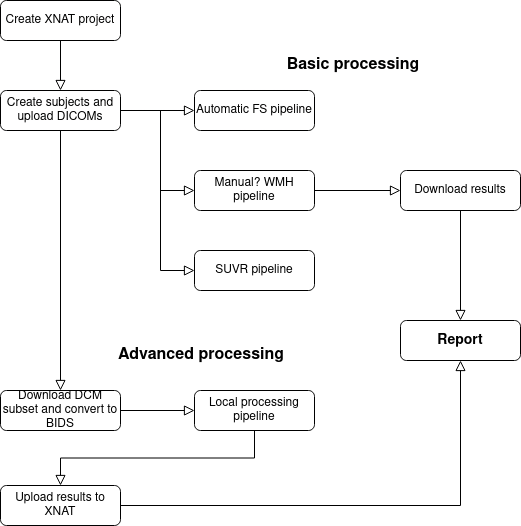

The diagram above was exported from draw.io. Its source (the exported page's mxGraphModel, read from the mxfile embedded in the PNG):
<mxGraphModel dx="1422" dy="793" grid="1" gridSize="10" guides="1" tooltips="1" connect="1" arrows="1" fold="1" page="1" pageScale="1" pageWidth="827" pageHeight="1169" math="0" shadow="0">
  <root>
    <mxCell id="WIyWlLk6GJQsqaUBKTNV-0" />
    <mxCell id="WIyWlLk6GJQsqaUBKTNV-1" parent="WIyWlLk6GJQsqaUBKTNV-0" />
    <mxCell id="WIyWlLk6GJQsqaUBKTNV-2" value="" style="rounded=0;html=1;jettySize=auto;orthogonalLoop=1;fontSize=11;endArrow=block;endFill=0;endSize=8;strokeWidth=1;shadow=0;labelBackgroundColor=none;edgeStyle=orthogonalEdgeStyle;" parent="WIyWlLk6GJQsqaUBKTNV-1" source="WIyWlLk6GJQsqaUBKTNV-3" edge="1">
      <mxGeometry relative="1" as="geometry">
        <mxPoint x="220" y="170" as="targetPoint" />
      </mxGeometry>
    </mxCell>
    <mxCell id="WIyWlLk6GJQsqaUBKTNV-3" value="Create XNAT project" style="rounded=1;whiteSpace=wrap;html=1;fontSize=12;glass=0;strokeWidth=1;shadow=0;" parent="WIyWlLk6GJQsqaUBKTNV-1" vertex="1">
      <mxGeometry x="160" y="80" width="120" height="40" as="geometry" />
    </mxCell>
    <mxCell id="WIyWlLk6GJQsqaUBKTNV-7" value="Create subjects and upload DICOMs" style="rounded=1;whiteSpace=wrap;html=1;fontSize=12;glass=0;strokeWidth=1;shadow=0;" parent="WIyWlLk6GJQsqaUBKTNV-1" vertex="1">
      <mxGeometry x="160" y="170" width="120" height="40" as="geometry" />
    </mxCell>
    <mxCell id="Cx_uY9ZmEbK65vs7yT-_-0" value="Automatic FS pipeline" style="rounded=1;whiteSpace=wrap;html=1;fontSize=12;glass=0;strokeWidth=1;shadow=0;" vertex="1" parent="WIyWlLk6GJQsqaUBKTNV-1">
      <mxGeometry x="354" y="170" width="120" height="40" as="geometry" />
    </mxCell>
    <mxCell id="Cx_uY9ZmEbK65vs7yT-_-1" value="" style="rounded=0;html=1;jettySize=auto;orthogonalLoop=1;fontSize=11;endArrow=block;endFill=0;endSize=8;strokeWidth=1;shadow=0;labelBackgroundColor=none;edgeStyle=orthogonalEdgeStyle;exitX=1;exitY=0.5;exitDx=0;exitDy=0;entryX=0;entryY=0.5;entryDx=0;entryDy=0;" edge="1" parent="WIyWlLk6GJQsqaUBKTNV-1" source="WIyWlLk6GJQsqaUBKTNV-7" target="Cx_uY9ZmEbK65vs7yT-_-0">
      <mxGeometry relative="1" as="geometry">
        <mxPoint x="230" y="130" as="sourcePoint" />
        <mxPoint x="230" y="180" as="targetPoint" />
      </mxGeometry>
    </mxCell>
    <mxCell id="Cx_uY9ZmEbK65vs7yT-_-2" value="Manual? WMH pipeline" style="rounded=1;whiteSpace=wrap;html=1;fontSize=12;glass=0;strokeWidth=1;shadow=0;" vertex="1" parent="WIyWlLk6GJQsqaUBKTNV-1">
      <mxGeometry x="354" y="250" width="120" height="40" as="geometry" />
    </mxCell>
    <mxCell id="Cx_uY9ZmEbK65vs7yT-_-3" value="" style="rounded=0;html=1;jettySize=auto;orthogonalLoop=1;fontSize=11;endArrow=block;endFill=0;endSize=8;strokeWidth=1;shadow=0;labelBackgroundColor=none;edgeStyle=orthogonalEdgeStyle;exitX=1;exitY=0.5;exitDx=0;exitDy=0;" edge="1" parent="WIyWlLk6GJQsqaUBKTNV-1" source="WIyWlLk6GJQsqaUBKTNV-7" target="Cx_uY9ZmEbK65vs7yT-_-2">
      <mxGeometry relative="1" as="geometry">
        <mxPoint x="290" y="200" as="sourcePoint" />
        <mxPoint x="350" y="270" as="targetPoint" />
        <Array as="points">
          <mxPoint x="320" y="190" />
          <mxPoint x="320" y="270" />
        </Array>
      </mxGeometry>
    </mxCell>
    <mxCell id="Cx_uY9ZmEbK65vs7yT-_-4" value="SUVR pipeline" style="rounded=1;whiteSpace=wrap;html=1;fontSize=12;glass=0;strokeWidth=1;shadow=0;" vertex="1" parent="WIyWlLk6GJQsqaUBKTNV-1">
      <mxGeometry x="354" y="330" width="120" height="40" as="geometry" />
    </mxCell>
    <mxCell id="Cx_uY9ZmEbK65vs7yT-_-5" value="" style="rounded=0;html=1;jettySize=auto;orthogonalLoop=1;fontSize=11;endArrow=block;endFill=0;endSize=8;strokeWidth=1;shadow=0;labelBackgroundColor=none;edgeStyle=orthogonalEdgeStyle;entryX=0;entryY=0.5;entryDx=0;entryDy=0;" edge="1" parent="WIyWlLk6GJQsqaUBKTNV-1" target="Cx_uY9ZmEbK65vs7yT-_-4">
      <mxGeometry relative="1" as="geometry">
        <mxPoint x="320" y="260" as="sourcePoint" />
        <mxPoint x="364" y="270" as="targetPoint" />
        <Array as="points">
          <mxPoint x="320" y="350" />
          <mxPoint x="354" y="350" />
        </Array>
      </mxGeometry>
    </mxCell>
    <mxCell id="Cx_uY9ZmEbK65vs7yT-_-6" value="&lt;div&gt;Download results&lt;/div&gt;" style="rounded=1;whiteSpace=wrap;html=1;fontSize=12;glass=0;strokeWidth=1;shadow=0;" vertex="1" parent="WIyWlLk6GJQsqaUBKTNV-1">
      <mxGeometry x="560" y="250" width="120" height="40" as="geometry" />
    </mxCell>
    <mxCell id="Cx_uY9ZmEbK65vs7yT-_-8" value="" style="rounded=0;html=1;jettySize=auto;orthogonalLoop=1;fontSize=11;endArrow=block;endFill=0;endSize=8;strokeWidth=1;shadow=0;labelBackgroundColor=none;edgeStyle=orthogonalEdgeStyle;exitX=1;exitY=0.5;exitDx=0;exitDy=0;entryX=0;entryY=0.5;entryDx=0;entryDy=0;" edge="1" parent="WIyWlLk6GJQsqaUBKTNV-1" source="Cx_uY9ZmEbK65vs7yT-_-2" target="Cx_uY9ZmEbK65vs7yT-_-6">
      <mxGeometry relative="1" as="geometry">
        <mxPoint x="290" y="200" as="sourcePoint" />
        <mxPoint x="364" y="200" as="targetPoint" />
      </mxGeometry>
    </mxCell>
    <mxCell id="Cx_uY9ZmEbK65vs7yT-_-10" value="&lt;div style=&quot;font-size: 14px;&quot;&gt;&lt;font style=&quot;font-size: 14px;&quot;&gt;&lt;b&gt;Report&lt;/b&gt;&lt;/font&gt;&lt;/div&gt;" style="rounded=1;whiteSpace=wrap;html=1;fontSize=12;glass=0;strokeWidth=1;shadow=0;" vertex="1" parent="WIyWlLk6GJQsqaUBKTNV-1">
      <mxGeometry x="560" y="400" width="120" height="40" as="geometry" />
    </mxCell>
    <mxCell id="Cx_uY9ZmEbK65vs7yT-_-11" value="" style="rounded=0;html=1;jettySize=auto;orthogonalLoop=1;fontSize=11;endArrow=block;endFill=0;endSize=8;strokeWidth=1;shadow=0;labelBackgroundColor=none;edgeStyle=orthogonalEdgeStyle;exitX=0.5;exitY=1;exitDx=0;exitDy=0;" edge="1" parent="WIyWlLk6GJQsqaUBKTNV-1" source="Cx_uY9ZmEbK65vs7yT-_-6" target="Cx_uY9ZmEbK65vs7yT-_-10">
      <mxGeometry relative="1" as="geometry">
        <mxPoint x="484" y="280" as="sourcePoint" />
        <mxPoint x="570" y="280" as="targetPoint" />
      </mxGeometry>
    </mxCell>
    <mxCell id="Cx_uY9ZmEbK65vs7yT-_-12" value="&lt;font style=&quot;font-size: 16px;&quot;&gt;&lt;b&gt;Basic processing&lt;/b&gt;&lt;/font&gt;" style="text;html=1;strokeColor=none;fillColor=none;align=center;verticalAlign=middle;whiteSpace=wrap;rounded=0;" vertex="1" parent="WIyWlLk6GJQsqaUBKTNV-1">
      <mxGeometry x="400" y="130" width="226" height="30" as="geometry" />
    </mxCell>
    <mxCell id="Cx_uY9ZmEbK65vs7yT-_-13" value="&lt;font style=&quot;font-size: 16px;&quot;&gt;&lt;b&gt;Advanced processing&lt;/b&gt;&lt;/font&gt;" style="text;html=1;strokeColor=none;fillColor=none;align=center;verticalAlign=middle;whiteSpace=wrap;rounded=0;" vertex="1" parent="WIyWlLk6GJQsqaUBKTNV-1">
      <mxGeometry x="248" y="420" width="226" height="30" as="geometry" />
    </mxCell>
    <mxCell id="Cx_uY9ZmEbK65vs7yT-_-14" value="Download DCM subset and convert to BIDS" style="rounded=1;whiteSpace=wrap;html=1;fontSize=12;glass=0;strokeWidth=1;shadow=0;" vertex="1" parent="WIyWlLk6GJQsqaUBKTNV-1">
      <mxGeometry x="160" y="470" width="120" height="40" as="geometry" />
    </mxCell>
    <mxCell id="Cx_uY9ZmEbK65vs7yT-_-15" value="" style="rounded=0;html=1;jettySize=auto;orthogonalLoop=1;fontSize=11;endArrow=block;endFill=0;endSize=8;strokeWidth=1;shadow=0;labelBackgroundColor=none;edgeStyle=orthogonalEdgeStyle;entryX=0.5;entryY=0;entryDx=0;entryDy=0;exitX=0.5;exitY=1;exitDx=0;exitDy=0;" edge="1" parent="WIyWlLk6GJQsqaUBKTNV-1" source="WIyWlLk6GJQsqaUBKTNV-7" target="Cx_uY9ZmEbK65vs7yT-_-14">
      <mxGeometry relative="1" as="geometry">
        <mxPoint x="230" y="130" as="sourcePoint" />
        <mxPoint x="230" y="180" as="targetPoint" />
      </mxGeometry>
    </mxCell>
    <mxCell id="Cx_uY9ZmEbK65vs7yT-_-16" value="Local processing pipeline" style="rounded=1;whiteSpace=wrap;html=1;fontSize=12;glass=0;strokeWidth=1;shadow=0;" vertex="1" parent="WIyWlLk6GJQsqaUBKTNV-1">
      <mxGeometry x="354" y="470" width="120" height="40" as="geometry" />
    </mxCell>
    <mxCell id="Cx_uY9ZmEbK65vs7yT-_-17" value="" style="rounded=0;html=1;jettySize=auto;orthogonalLoop=1;fontSize=11;endArrow=block;endFill=0;endSize=8;strokeWidth=1;shadow=0;labelBackgroundColor=none;edgeStyle=orthogonalEdgeStyle;entryX=0;entryY=0.5;entryDx=0;entryDy=0;exitX=1;exitY=0.5;exitDx=0;exitDy=0;" edge="1" parent="WIyWlLk6GJQsqaUBKTNV-1" source="Cx_uY9ZmEbK65vs7yT-_-14" target="Cx_uY9ZmEbK65vs7yT-_-16">
      <mxGeometry relative="1" as="geometry">
        <mxPoint x="230" y="130" as="sourcePoint" />
        <mxPoint x="230" y="180" as="targetPoint" />
      </mxGeometry>
    </mxCell>
    <mxCell id="Cx_uY9ZmEbK65vs7yT-_-18" value="Upload results to XNAT" style="rounded=1;whiteSpace=wrap;html=1;fontSize=12;glass=0;strokeWidth=1;shadow=0;" vertex="1" parent="WIyWlLk6GJQsqaUBKTNV-1">
      <mxGeometry x="160" y="565" width="120" height="40" as="geometry" />
    </mxCell>
    <mxCell id="Cx_uY9ZmEbK65vs7yT-_-19" value="" style="rounded=0;html=1;jettySize=auto;orthogonalLoop=1;fontSize=11;endArrow=block;endFill=0;endSize=8;strokeWidth=1;shadow=0;labelBackgroundColor=none;edgeStyle=orthogonalEdgeStyle;entryX=0.5;entryY=0;entryDx=0;entryDy=0;exitX=0.5;exitY=1;exitDx=0;exitDy=0;" edge="1" parent="WIyWlLk6GJQsqaUBKTNV-1" source="Cx_uY9ZmEbK65vs7yT-_-16" target="Cx_uY9ZmEbK65vs7yT-_-18">
      <mxGeometry relative="1" as="geometry">
        <mxPoint x="290" y="500" as="sourcePoint" />
        <mxPoint x="364" y="500" as="targetPoint" />
      </mxGeometry>
    </mxCell>
    <mxCell id="Cx_uY9ZmEbK65vs7yT-_-20" value="" style="rounded=0;html=1;jettySize=auto;orthogonalLoop=1;fontSize=11;endArrow=block;endFill=0;endSize=8;strokeWidth=1;shadow=0;labelBackgroundColor=none;edgeStyle=orthogonalEdgeStyle;entryX=0.5;entryY=1;entryDx=0;entryDy=0;exitX=1;exitY=0.5;exitDx=0;exitDy=0;" edge="1" parent="WIyWlLk6GJQsqaUBKTNV-1" source="Cx_uY9ZmEbK65vs7yT-_-18" target="Cx_uY9ZmEbK65vs7yT-_-10">
      <mxGeometry relative="1" as="geometry">
        <mxPoint x="424" y="520" as="sourcePoint" />
        <mxPoint x="230" y="595" as="targetPoint" />
      </mxGeometry>
    </mxCell>
  </root>
</mxGraphModel>